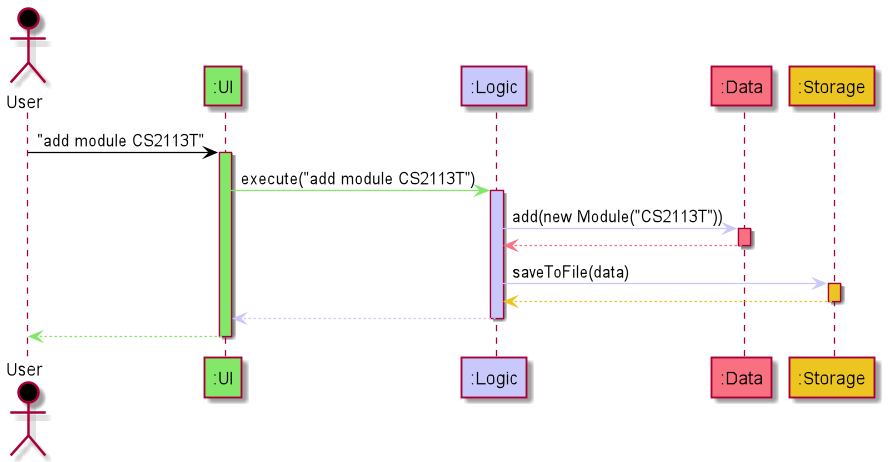

The diagram above was rendered by PlantUML. Its source (embedded in the PNG):
@startuml

Actor User as user #000000
Participant ":UI" as ui #83E769
Participant ":Logic" as logic #C8C8FA
Participant ":Data" as data #F97181
Participant ":Storage" as storage #EDC520

user -[#000000]> ui : "add module CS2113T"
activate ui #83E769

ui -[#83E769]> logic : execute("add module CS2113T")
activate logic #C8C8FA

logic -[#C8C8FA]> data : add(new Module("CS2113T"))
activate data #F97181

data -[#F97181]-> logic
deactivate data

logic -[#C8C8FA]> storage : saveToFile(data)
activate storage #EDC520

storage --[#EDC520]> logic
deactivate storage

logic --[#C8C8FA]> ui
deactivate logic

ui--[#83E769]> user
deactivate ui
@enduml